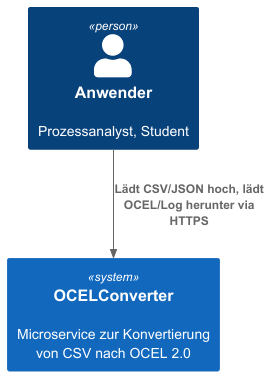

The diagram above was rendered by PlantUML. Its source (embedded in the PNG):
@startuml
!include https://raw.githubusercontent.com/plantuml-stdlib/C4-PlantUML/master/C4_Context.puml

Person(user, "Anwender", "Prozessanalyst, Student")
System(ocel_converter, "OCELConverter", "Microservice zur Konvertierung von CSV nach OCEL 2.0")

Rel(user, ocel_converter, "Lädt CSV/JSON hoch, lädt OCEL/Log herunter via HTTPS")

@enduml